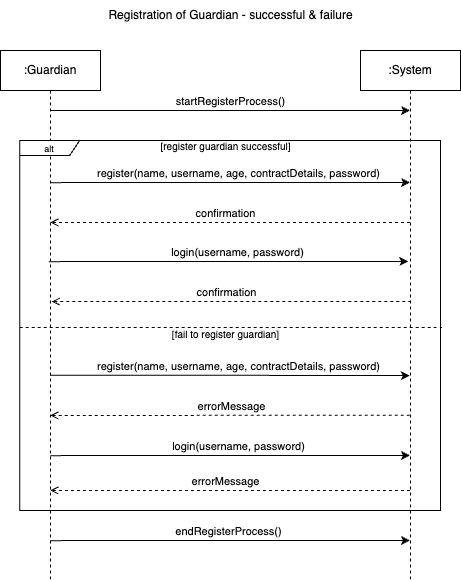

The diagram above was exported from draw.io. Its source (the exported page's mxGraphModel, read from the mxfile embedded in the PNG):
<mxGraphModel dx="717" dy="634" grid="1" gridSize="10" guides="1" tooltips="1" connect="1" arrows="1" fold="1" page="1" pageScale="1" pageWidth="1100" pageHeight="850" math="0" shadow="0">
  <root>
    <mxCell id="0" />
    <mxCell id="1" parent="0" />
    <mxCell id="2" style="edgeStyle=elbowEdgeStyle;rounded=0;orthogonalLoop=1;jettySize=auto;html=1;elbow=vertical;curved=0;" edge="1" source="8" parent="1">
      <mxGeometry relative="1" as="geometry">
        <mxPoint x="110.92857142857144" y="140" as="sourcePoint" />
        <mxPoint x="450.5" y="140" as="targetPoint" />
      </mxGeometry>
    </mxCell>
    <mxCell id="3" value="startRegisterProcess()" style="edgeLabel;html=1;align=center;verticalAlign=middle;resizable=0;points=[];" connectable="0" vertex="1" parent="2">
      <mxGeometry x="-0.086" y="3" relative="1" as="geometry">
        <mxPoint x="15" y="-7" as="offset" />
      </mxGeometry>
    </mxCell>
    <mxCell id="4" style="edgeStyle=elbowEdgeStyle;rounded=0;orthogonalLoop=1;jettySize=auto;html=1;elbow=vertical;curved=0;" edge="1" parent="1">
      <mxGeometry relative="1" as="geometry">
        <mxPoint x="90.875" y="212.125" as="sourcePoint" />
        <mxPoint x="450.5" y="212.00230769230762" as="targetPoint" />
      </mxGeometry>
    </mxCell>
    <mxCell id="5" value="register(name, username, age, contractDetails, password)" style="edgeLabel;html=1;align=center;verticalAlign=middle;resizable=0;points=[];" connectable="0" vertex="1" parent="4">
      <mxGeometry x="-0.1993" y="3" relative="1" as="geometry">
        <mxPoint x="44" y="-7" as="offset" />
      </mxGeometry>
    </mxCell>
    <mxCell id="6" style="edgeStyle=elbowEdgeStyle;rounded=0;orthogonalLoop=1;jettySize=auto;html=1;elbow=vertical;curved=0;" edge="1" parent="1">
      <mxGeometry relative="1" as="geometry">
        <mxPoint x="90.77499999999998" y="570.125" as="sourcePoint" />
        <mxPoint x="450.39999999999986" y="569.9971428571429" as="targetPoint" />
      </mxGeometry>
    </mxCell>
    <mxCell id="7" value="endRegisterProcess()" style="edgeLabel;html=1;align=center;verticalAlign=middle;resizable=0;points=[];" connectable="0" vertex="1" parent="6">
      <mxGeometry x="0.4466" y="2" relative="1" as="geometry">
        <mxPoint x="-82" y="-8" as="offset" />
      </mxGeometry>
    </mxCell>
    <mxCell id="8" value=":Guardian" style="shape=umlLifeline;perimeter=lifelinePerimeter;whiteSpace=wrap;html=1;container=0;dropTarget=0;collapsible=0;recursiveResize=0;outlineConnect=0;portConstraint=eastwest;newEdgeStyle={&quot;edgeStyle&quot;:&quot;elbowEdgeStyle&quot;,&quot;elbow&quot;:&quot;vertical&quot;,&quot;curved&quot;:0,&quot;rounded&quot;:0};" vertex="1" parent="1">
      <mxGeometry x="41" y="80" width="100" height="530" as="geometry" />
    </mxCell>
    <mxCell id="9" style="edgeStyle=elbowEdgeStyle;rounded=0;orthogonalLoop=1;jettySize=auto;html=1;elbow=vertical;curved=0;endArrow=open;endFill=0;dashed=1;" edge="1" parent="1">
      <mxGeometry relative="1" as="geometry">
        <mxPoint x="450.4999999999999" y="251.99714285714288" as="sourcePoint" />
        <mxPoint x="90.875" y="252.125" as="targetPoint" />
      </mxGeometry>
    </mxCell>
    <mxCell id="10" value="confirmation" style="edgeLabel;html=1;align=center;verticalAlign=middle;resizable=0;points=[];" connectable="0" vertex="1" parent="9">
      <mxGeometry x="-0.0727" y="-2" relative="1" as="geometry">
        <mxPoint x="-18" y="-8" as="offset" />
      </mxGeometry>
    </mxCell>
    <mxCell id="11" value=":System" style="shape=umlLifeline;perimeter=lifelinePerimeter;whiteSpace=wrap;html=1;container=0;dropTarget=0;collapsible=0;recursiveResize=0;outlineConnect=0;portConstraint=eastwest;newEdgeStyle={&quot;edgeStyle&quot;:&quot;elbowEdgeStyle&quot;,&quot;elbow&quot;:&quot;vertical&quot;,&quot;curved&quot;:0,&quot;rounded&quot;:0};" vertex="1" parent="1">
      <mxGeometry x="401" y="80" width="100" height="530" as="geometry" />
    </mxCell>
    <mxCell id="12" value="Registration of Guardian - successful &amp;amp; failure" style="text;html=1;align=center;verticalAlign=middle;resizable=0;points=[];autosize=1;strokeColor=none;fillColor=none;" vertex="1" parent="1">
      <mxGeometry x="135.59" y="30" width="270" height="30" as="geometry" />
    </mxCell>
    <mxCell id="13" style="edgeStyle=elbowEdgeStyle;rounded=0;orthogonalLoop=1;jettySize=auto;html=1;elbow=vertical;curved=0;entryX=1.004;entryY=0.616;entryDx=0;entryDy=0;entryPerimeter=0;endArrow=none;endFill=0;dashed=1;" edge="1" parent="1">
      <mxGeometry relative="1" as="geometry">
        <mxPoint x="60.177179487179444" y="357" as="sourcePoint" />
        <mxPoint x="482.68327999999997" y="357.9599999999999" as="targetPoint" />
        <Array as="points">
          <mxPoint x="440.18000000000006" y="357" />
        </Array>
      </mxGeometry>
    </mxCell>
    <mxCell id="14" value="&lt;font style=&quot;font-size: 9px;&quot;&gt;alt&lt;/font&gt;" style="shape=umlFrame;whiteSpace=wrap;html=1;pointerEvents=0;width=60;height=15;" vertex="1" parent="1">
      <mxGeometry x="60.18" y="170" width="420.82" height="370" as="geometry" />
    </mxCell>
    <mxCell id="15" value="&lt;font style=&quot;font-size: 10px;&quot;&gt;[register guardian successful]&lt;/font&gt;" style="text;html=1;align=center;verticalAlign=middle;resizable=0;points=[];autosize=1;strokeColor=none;fillColor=none;" vertex="1" parent="1">
      <mxGeometry x="191" y="161" width="150" height="30" as="geometry" />
    </mxCell>
    <mxCell id="16" value="&lt;font style=&quot;font-size: 10px;&quot;&gt;[fail to register guardian]&lt;/font&gt;" style="text;html=1;align=center;verticalAlign=middle;resizable=0;points=[];autosize=1;strokeColor=none;fillColor=none;" vertex="1" parent="1">
      <mxGeometry x="201" y="349" width="130" height="30" as="geometry" />
    </mxCell>
    <mxCell id="17" style="edgeStyle=elbowEdgeStyle;rounded=0;orthogonalLoop=1;jettySize=auto;html=1;elbow=vertical;curved=0;" edge="1" parent="1">
      <mxGeometry relative="1" as="geometry">
        <mxPoint x="90.84000000000003" y="404.69" as="sourcePoint" />
        <mxPoint x="450.3399999999999" y="404.6923076923076" as="targetPoint" />
      </mxGeometry>
    </mxCell>
    <mxCell id="18" value="register(name, username, age, contractDetails, password)" style="edgeLabel;html=1;align=center;verticalAlign=middle;resizable=0;points=[];" connectable="0" vertex="1" parent="17">
      <mxGeometry x="-0.1993" y="3" relative="1" as="geometry">
        <mxPoint x="44" y="-7" as="offset" />
      </mxGeometry>
    </mxCell>
    <mxCell id="19" style="edgeStyle=elbowEdgeStyle;rounded=0;orthogonalLoop=1;jettySize=auto;html=1;elbow=vertical;curved=0;endArrow=open;endFill=0;dashed=1;" edge="1" parent="1">
      <mxGeometry relative="1" as="geometry">
        <mxPoint x="450.3399999999999" y="444.6871428571429" as="sourcePoint" />
        <mxPoint x="90.84000000000003" y="444.69" as="targetPoint" />
      </mxGeometry>
    </mxCell>
    <mxCell id="20" value="errorMessage" style="edgeLabel;html=1;align=center;verticalAlign=middle;resizable=0;points=[];" connectable="0" vertex="1" parent="19">
      <mxGeometry x="-0.0727" y="-2" relative="1" as="geometry">
        <mxPoint x="-12" y="-8" as="offset" />
      </mxGeometry>
    </mxCell>
    <mxCell id="21" style="edgeStyle=elbowEdgeStyle;rounded=0;orthogonalLoop=1;jettySize=auto;html=1;elbow=vertical;curved=0;" edge="1" parent="1">
      <mxGeometry relative="1" as="geometry">
        <mxPoint x="89.185" y="291.125" as="sourcePoint" />
        <mxPoint x="448.81" y="291.0023076923076" as="targetPoint" />
      </mxGeometry>
    </mxCell>
    <mxCell id="22" value="login(username, password)" style="edgeLabel;html=1;align=center;verticalAlign=middle;resizable=0;points=[];" connectable="0" vertex="1" parent="21">
      <mxGeometry x="-0.1993" y="3" relative="1" as="geometry">
        <mxPoint x="44" y="-7" as="offset" />
      </mxGeometry>
    </mxCell>
    <mxCell id="23" style="edgeStyle=elbowEdgeStyle;rounded=0;orthogonalLoop=1;jettySize=auto;html=1;elbow=vertical;curved=0;endArrow=open;endFill=0;dashed=1;" edge="1" parent="1">
      <mxGeometry relative="1" as="geometry">
        <mxPoint x="450.39999999999986" y="519.9971428571429" as="sourcePoint" />
        <mxPoint x="90.775" y="520.125" as="targetPoint" />
      </mxGeometry>
    </mxCell>
    <mxCell id="24" value="errorMessage" style="edgeLabel;html=1;align=center;verticalAlign=middle;resizable=0;points=[];" connectable="0" vertex="1" parent="23">
      <mxGeometry x="-0.0727" y="-2" relative="1" as="geometry">
        <mxPoint x="-18" y="-8" as="offset" />
      </mxGeometry>
    </mxCell>
    <mxCell id="25" style="edgeStyle=elbowEdgeStyle;rounded=0;orthogonalLoop=1;jettySize=auto;html=1;elbow=vertical;curved=0;" edge="1" parent="1">
      <mxGeometry relative="1" as="geometry">
        <mxPoint x="90.775" y="485.125" as="sourcePoint" />
        <mxPoint x="450.4" y="485.0023076923076" as="targetPoint" />
      </mxGeometry>
    </mxCell>
    <mxCell id="26" value="login(username, password)" style="edgeLabel;html=1;align=center;verticalAlign=middle;resizable=0;points=[];" connectable="0" vertex="1" parent="25">
      <mxGeometry x="-0.1993" y="3" relative="1" as="geometry">
        <mxPoint x="44" y="-7" as="offset" />
      </mxGeometry>
    </mxCell>
    <mxCell id="27" style="edgeStyle=elbowEdgeStyle;rounded=0;orthogonalLoop=1;jettySize=auto;html=1;elbow=vertical;curved=0;endArrow=open;endFill=0;dashed=1;" edge="1" parent="1">
      <mxGeometry relative="1" as="geometry">
        <mxPoint x="451.8099999999999" y="330.9971428571429" as="sourcePoint" />
        <mxPoint x="92.185" y="331.125" as="targetPoint" />
      </mxGeometry>
    </mxCell>
    <mxCell id="28" value="confirmation" style="edgeLabel;html=1;align=center;verticalAlign=middle;resizable=0;points=[];" connectable="0" vertex="1" parent="27">
      <mxGeometry x="-0.0727" y="-2" relative="1" as="geometry">
        <mxPoint x="-18" y="-8" as="offset" />
      </mxGeometry>
    </mxCell>
  </root>
</mxGraphModel>